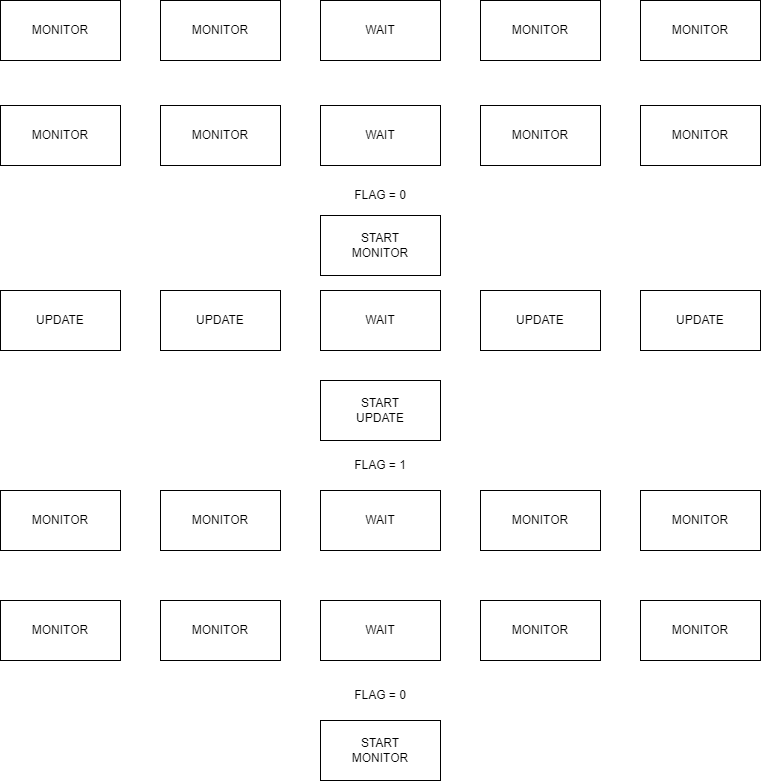

The diagram above was exported from draw.io. Its source (the exported page's mxGraphModel, read from the mxfile embedded in the PNG):
<mxGraphModel dx="1381" dy="756" grid="1" gridSize="10" guides="1" tooltips="1" connect="1" arrows="1" fold="1" page="1" pageScale="1" pageWidth="827" pageHeight="1169" math="0" shadow="0">
  <root>
    <mxCell id="0" />
    <mxCell id="1" parent="0" />
    <mxCell id="o55VHx2mBBSIlVJ7_2mQ-1" value="" style="rounded=0;whiteSpace=wrap;html=1;" vertex="1" parent="1">
      <mxGeometry x="360" y="1030" width="120" height="60" as="geometry" />
    </mxCell>
    <mxCell id="o55VHx2mBBSIlVJ7_2mQ-2" value="" style="rounded=0;whiteSpace=wrap;html=1;" vertex="1" parent="1">
      <mxGeometry x="360" y="910" width="120" height="60" as="geometry" />
    </mxCell>
    <mxCell id="o55VHx2mBBSIlVJ7_2mQ-3" value="" style="rounded=0;whiteSpace=wrap;html=1;" vertex="1" parent="1">
      <mxGeometry x="200" y="910" width="120" height="60" as="geometry" />
    </mxCell>
    <mxCell id="o55VHx2mBBSIlVJ7_2mQ-4" value="" style="rounded=0;whiteSpace=wrap;html=1;" vertex="1" parent="1">
      <mxGeometry x="520" y="910" width="120" height="60" as="geometry" />
    </mxCell>
    <mxCell id="o55VHx2mBBSIlVJ7_2mQ-5" value="" style="rounded=0;whiteSpace=wrap;html=1;" vertex="1" parent="1">
      <mxGeometry x="40" y="910" width="120" height="60" as="geometry" />
    </mxCell>
    <mxCell id="o55VHx2mBBSIlVJ7_2mQ-6" value="" style="rounded=0;whiteSpace=wrap;html=1;" vertex="1" parent="1">
      <mxGeometry x="680" y="910" width="120" height="60" as="geometry" />
    </mxCell>
    <mxCell id="o55VHx2mBBSIlVJ7_2mQ-7" value="" style="rounded=0;whiteSpace=wrap;html=1;" vertex="1" parent="1">
      <mxGeometry x="360" y="690" width="120" height="60" as="geometry" />
    </mxCell>
    <mxCell id="o55VHx2mBBSIlVJ7_2mQ-10" value="" style="rounded=0;whiteSpace=wrap;html=1;" vertex="1" parent="1">
      <mxGeometry x="360" y="600" width="120" height="60" as="geometry" />
    </mxCell>
    <mxCell id="o55VHx2mBBSIlVJ7_2mQ-11" value="" style="rounded=0;whiteSpace=wrap;html=1;" vertex="1" parent="1">
      <mxGeometry x="200" y="600" width="120" height="60" as="geometry" />
    </mxCell>
    <mxCell id="o55VHx2mBBSIlVJ7_2mQ-12" value="" style="rounded=0;whiteSpace=wrap;html=1;" vertex="1" parent="1">
      <mxGeometry x="520" y="600" width="120" height="60" as="geometry" />
    </mxCell>
    <mxCell id="o55VHx2mBBSIlVJ7_2mQ-13" value="" style="rounded=0;whiteSpace=wrap;html=1;" vertex="1" parent="1">
      <mxGeometry x="40" y="600" width="120" height="60" as="geometry" />
    </mxCell>
    <mxCell id="o55VHx2mBBSIlVJ7_2mQ-14" value="" style="rounded=0;whiteSpace=wrap;html=1;" vertex="1" parent="1">
      <mxGeometry x="680" y="600" width="120" height="60" as="geometry" />
    </mxCell>
    <mxCell id="o55VHx2mBBSIlVJ7_2mQ-20" value="" style="rounded=0;whiteSpace=wrap;html=1;" vertex="1" parent="1">
      <mxGeometry x="360" y="525" width="120" height="60" as="geometry" />
    </mxCell>
    <mxCell id="o55VHx2mBBSIlVJ7_2mQ-21" value="" style="rounded=0;whiteSpace=wrap;html=1;" vertex="1" parent="1">
      <mxGeometry x="360" y="415" width="120" height="60" as="geometry" />
    </mxCell>
    <mxCell id="o55VHx2mBBSIlVJ7_2mQ-22" value="" style="rounded=0;whiteSpace=wrap;html=1;" vertex="1" parent="1">
      <mxGeometry x="200" y="415" width="120" height="60" as="geometry" />
    </mxCell>
    <mxCell id="o55VHx2mBBSIlVJ7_2mQ-23" value="" style="rounded=0;whiteSpace=wrap;html=1;" vertex="1" parent="1">
      <mxGeometry x="520" y="415" width="120" height="60" as="geometry" />
    </mxCell>
    <mxCell id="o55VHx2mBBSIlVJ7_2mQ-24" value="" style="rounded=0;whiteSpace=wrap;html=1;" vertex="1" parent="1">
      <mxGeometry x="40" y="415" width="120" height="60" as="geometry" />
    </mxCell>
    <mxCell id="o55VHx2mBBSIlVJ7_2mQ-25" value="" style="rounded=0;whiteSpace=wrap;html=1;" vertex="1" parent="1">
      <mxGeometry x="680" y="415" width="120" height="60" as="geometry" />
    </mxCell>
    <mxCell id="o55VHx2mBBSIlVJ7_2mQ-26" value="" style="rounded=0;whiteSpace=wrap;html=1;" vertex="1" parent="1">
      <mxGeometry x="360" y="800" width="120" height="60" as="geometry" />
    </mxCell>
    <mxCell id="o55VHx2mBBSIlVJ7_2mQ-27" value="" style="rounded=0;whiteSpace=wrap;html=1;" vertex="1" parent="1">
      <mxGeometry x="200" y="800" width="120" height="60" as="geometry" />
    </mxCell>
    <mxCell id="o55VHx2mBBSIlVJ7_2mQ-28" value="" style="rounded=0;whiteSpace=wrap;html=1;" vertex="1" parent="1">
      <mxGeometry x="520" y="800" width="120" height="60" as="geometry" />
    </mxCell>
    <mxCell id="o55VHx2mBBSIlVJ7_2mQ-29" value="" style="rounded=0;whiteSpace=wrap;html=1;" vertex="1" parent="1">
      <mxGeometry x="40" y="800" width="120" height="60" as="geometry" />
    </mxCell>
    <mxCell id="o55VHx2mBBSIlVJ7_2mQ-30" value="" style="rounded=0;whiteSpace=wrap;html=1;" vertex="1" parent="1">
      <mxGeometry x="680" y="800" width="120" height="60" as="geometry" />
    </mxCell>
    <mxCell id="o55VHx2mBBSIlVJ7_2mQ-31" value="FLAG = 1" style="text;html=1;strokeColor=none;fillColor=none;align=center;verticalAlign=middle;whiteSpace=wrap;rounded=0;" vertex="1" parent="1">
      <mxGeometry x="390" y="760" width="60" height="30" as="geometry" />
    </mxCell>
    <mxCell id="o55VHx2mBBSIlVJ7_2mQ-32" value="" style="rounded=0;whiteSpace=wrap;html=1;" vertex="1" parent="1">
      <mxGeometry x="360" y="310" width="120" height="60" as="geometry" />
    </mxCell>
    <mxCell id="o55VHx2mBBSIlVJ7_2mQ-33" value="" style="rounded=0;whiteSpace=wrap;html=1;" vertex="1" parent="1">
      <mxGeometry x="200" y="310" width="120" height="60" as="geometry" />
    </mxCell>
    <mxCell id="o55VHx2mBBSIlVJ7_2mQ-34" value="" style="rounded=0;whiteSpace=wrap;html=1;" vertex="1" parent="1">
      <mxGeometry x="520" y="310" width="120" height="60" as="geometry" />
    </mxCell>
    <mxCell id="o55VHx2mBBSIlVJ7_2mQ-35" value="" style="rounded=0;whiteSpace=wrap;html=1;" vertex="1" parent="1">
      <mxGeometry x="40" y="310" width="120" height="60" as="geometry" />
    </mxCell>
    <mxCell id="o55VHx2mBBSIlVJ7_2mQ-36" value="" style="rounded=0;whiteSpace=wrap;html=1;" vertex="1" parent="1">
      <mxGeometry x="680" y="310" width="120" height="60" as="geometry" />
    </mxCell>
    <mxCell id="o55VHx2mBBSIlVJ7_2mQ-37" value="MONITOR" style="text;html=1;strokeColor=none;fillColor=none;align=center;verticalAlign=middle;whiteSpace=wrap;rounded=0;" vertex="1" parent="1">
      <mxGeometry x="70" y="925" width="60" height="30" as="geometry" />
    </mxCell>
    <mxCell id="o55VHx2mBBSIlVJ7_2mQ-38" value="MONITOR" style="text;html=1;strokeColor=none;fillColor=none;align=center;verticalAlign=middle;whiteSpace=wrap;rounded=0;" vertex="1" parent="1">
      <mxGeometry x="230" y="925" width="60" height="30" as="geometry" />
    </mxCell>
    <mxCell id="o55VHx2mBBSIlVJ7_2mQ-39" value="MONITOR" style="text;html=1;strokeColor=none;fillColor=none;align=center;verticalAlign=middle;whiteSpace=wrap;rounded=0;" vertex="1" parent="1">
      <mxGeometry x="550" y="925" width="60" height="30" as="geometry" />
    </mxCell>
    <mxCell id="o55VHx2mBBSIlVJ7_2mQ-40" value="MONITOR" style="text;html=1;strokeColor=none;fillColor=none;align=center;verticalAlign=middle;whiteSpace=wrap;rounded=0;" vertex="1" parent="1">
      <mxGeometry x="710" y="925" width="60" height="30" as="geometry" />
    </mxCell>
    <mxCell id="o55VHx2mBBSIlVJ7_2mQ-41" value="MONITOR" style="text;html=1;strokeColor=none;fillColor=none;align=center;verticalAlign=middle;whiteSpace=wrap;rounded=0;" vertex="1" parent="1">
      <mxGeometry x="70" y="815" width="60" height="30" as="geometry" />
    </mxCell>
    <mxCell id="o55VHx2mBBSIlVJ7_2mQ-42" value="MONITOR" style="text;html=1;strokeColor=none;fillColor=none;align=center;verticalAlign=middle;whiteSpace=wrap;rounded=0;" vertex="1" parent="1">
      <mxGeometry x="230" y="815" width="60" height="30" as="geometry" />
    </mxCell>
    <mxCell id="o55VHx2mBBSIlVJ7_2mQ-43" value="MONITOR" style="text;html=1;strokeColor=none;fillColor=none;align=center;verticalAlign=middle;whiteSpace=wrap;rounded=0;" vertex="1" parent="1">
      <mxGeometry x="550" y="815" width="60" height="30" as="geometry" />
    </mxCell>
    <mxCell id="o55VHx2mBBSIlVJ7_2mQ-44" value="MONITOR" style="text;html=1;strokeColor=none;fillColor=none;align=center;verticalAlign=middle;whiteSpace=wrap;rounded=0;" vertex="1" parent="1">
      <mxGeometry x="710" y="815" width="60" height="30" as="geometry" />
    </mxCell>
    <mxCell id="o55VHx2mBBSIlVJ7_2mQ-45" value="UPDATE" style="text;html=1;strokeColor=none;fillColor=none;align=center;verticalAlign=middle;whiteSpace=wrap;rounded=0;" vertex="1" parent="1">
      <mxGeometry x="70" y="615" width="60" height="30" as="geometry" />
    </mxCell>
    <mxCell id="o55VHx2mBBSIlVJ7_2mQ-49" value="MONITOR" style="text;html=1;strokeColor=none;fillColor=none;align=center;verticalAlign=middle;whiteSpace=wrap;rounded=0;" vertex="1" parent="1">
      <mxGeometry x="70" y="430" width="60" height="30" as="geometry" />
    </mxCell>
    <mxCell id="o55VHx2mBBSIlVJ7_2mQ-50" value="MONITOR" style="text;html=1;strokeColor=none;fillColor=none;align=center;verticalAlign=middle;whiteSpace=wrap;rounded=0;" vertex="1" parent="1">
      <mxGeometry x="230" y="430" width="60" height="30" as="geometry" />
    </mxCell>
    <mxCell id="o55VHx2mBBSIlVJ7_2mQ-52" value="MONITOR" style="text;html=1;strokeColor=none;fillColor=none;align=center;verticalAlign=middle;whiteSpace=wrap;rounded=0;" vertex="1" parent="1">
      <mxGeometry x="550" y="430" width="60" height="30" as="geometry" />
    </mxCell>
    <mxCell id="o55VHx2mBBSIlVJ7_2mQ-53" value="MONITOR" style="text;html=1;strokeColor=none;fillColor=none;align=center;verticalAlign=middle;whiteSpace=wrap;rounded=0;" vertex="1" parent="1">
      <mxGeometry x="710" y="430" width="60" height="30" as="geometry" />
    </mxCell>
    <mxCell id="o55VHx2mBBSIlVJ7_2mQ-54" value="MONITOR" style="text;html=1;strokeColor=none;fillColor=none;align=center;verticalAlign=middle;whiteSpace=wrap;rounded=0;" vertex="1" parent="1">
      <mxGeometry x="70" y="325" width="60" height="30" as="geometry" />
    </mxCell>
    <mxCell id="o55VHx2mBBSIlVJ7_2mQ-55" value="MONITOR" style="text;html=1;strokeColor=none;fillColor=none;align=center;verticalAlign=middle;whiteSpace=wrap;rounded=0;" vertex="1" parent="1">
      <mxGeometry x="230" y="325" width="60" height="30" as="geometry" />
    </mxCell>
    <mxCell id="o55VHx2mBBSIlVJ7_2mQ-57" value="MONITOR" style="text;html=1;strokeColor=none;fillColor=none;align=center;verticalAlign=middle;whiteSpace=wrap;rounded=0;" vertex="1" parent="1">
      <mxGeometry x="550" y="325" width="60" height="30" as="geometry" />
    </mxCell>
    <mxCell id="o55VHx2mBBSIlVJ7_2mQ-58" value="MONITOR" style="text;html=1;strokeColor=none;fillColor=none;align=center;verticalAlign=middle;whiteSpace=wrap;rounded=0;" vertex="1" parent="1">
      <mxGeometry x="710" y="325" width="60" height="30" as="geometry" />
    </mxCell>
    <mxCell id="o55VHx2mBBSIlVJ7_2mQ-59" value="START&lt;br&gt;MONITOR" style="text;html=1;strokeColor=none;fillColor=none;align=center;verticalAlign=middle;whiteSpace=wrap;rounded=0;" vertex="1" parent="1">
      <mxGeometry x="390" y="1045" width="60" height="30" as="geometry" />
    </mxCell>
    <mxCell id="o55VHx2mBBSIlVJ7_2mQ-60" value="WAIT" style="text;html=1;strokeColor=none;fillColor=none;align=center;verticalAlign=middle;whiteSpace=wrap;rounded=0;" vertex="1" parent="1">
      <mxGeometry x="390" y="925" width="60" height="30" as="geometry" />
    </mxCell>
    <mxCell id="o55VHx2mBBSIlVJ7_2mQ-61" value="WAIT" style="text;html=1;strokeColor=none;fillColor=none;align=center;verticalAlign=middle;whiteSpace=wrap;rounded=0;" vertex="1" parent="1">
      <mxGeometry x="390" y="815" width="60" height="30" as="geometry" />
    </mxCell>
    <mxCell id="o55VHx2mBBSIlVJ7_2mQ-62" value="START UPDATE" style="text;html=1;strokeColor=none;fillColor=none;align=center;verticalAlign=middle;whiteSpace=wrap;rounded=0;" vertex="1" parent="1">
      <mxGeometry x="390" y="705" width="60" height="30" as="geometry" />
    </mxCell>
    <mxCell id="o55VHx2mBBSIlVJ7_2mQ-65" value="UPDATE" style="text;html=1;strokeColor=none;fillColor=none;align=center;verticalAlign=middle;whiteSpace=wrap;rounded=0;" vertex="1" parent="1">
      <mxGeometry x="230" y="615" width="60" height="30" as="geometry" />
    </mxCell>
    <mxCell id="o55VHx2mBBSIlVJ7_2mQ-66" value="UPDATE" style="text;html=1;strokeColor=none;fillColor=none;align=center;verticalAlign=middle;whiteSpace=wrap;rounded=0;" vertex="1" parent="1">
      <mxGeometry x="710" y="615" width="60" height="30" as="geometry" />
    </mxCell>
    <mxCell id="o55VHx2mBBSIlVJ7_2mQ-67" value="UPDATE" style="text;html=1;strokeColor=none;fillColor=none;align=center;verticalAlign=middle;whiteSpace=wrap;rounded=0;" vertex="1" parent="1">
      <mxGeometry x="550" y="615" width="60" height="30" as="geometry" />
    </mxCell>
    <mxCell id="o55VHx2mBBSIlVJ7_2mQ-68" value="WAIT" style="text;html=1;strokeColor=none;fillColor=none;align=center;verticalAlign=middle;whiteSpace=wrap;rounded=0;" vertex="1" parent="1">
      <mxGeometry x="390" y="615" width="60" height="30" as="geometry" />
    </mxCell>
    <mxCell id="o55VHx2mBBSIlVJ7_2mQ-69" value="START&lt;br&gt;MONITOR" style="text;html=1;strokeColor=none;fillColor=none;align=center;verticalAlign=middle;whiteSpace=wrap;rounded=0;" vertex="1" parent="1">
      <mxGeometry x="390" y="540" width="60" height="30" as="geometry" />
    </mxCell>
    <mxCell id="o55VHx2mBBSIlVJ7_2mQ-70" value="FLAG = 0" style="text;html=1;strokeColor=none;fillColor=none;align=center;verticalAlign=middle;whiteSpace=wrap;rounded=0;" vertex="1" parent="1">
      <mxGeometry x="390" y="490" width="60" height="30" as="geometry" />
    </mxCell>
    <mxCell id="o55VHx2mBBSIlVJ7_2mQ-71" value="FLAG = 0" style="text;html=1;strokeColor=none;fillColor=none;align=center;verticalAlign=middle;whiteSpace=wrap;rounded=0;" vertex="1" parent="1">
      <mxGeometry x="390" y="990" width="60" height="30" as="geometry" />
    </mxCell>
    <mxCell id="o55VHx2mBBSIlVJ7_2mQ-73" value="WAIT" style="text;html=1;strokeColor=none;fillColor=none;align=center;verticalAlign=middle;whiteSpace=wrap;rounded=0;" vertex="1" parent="1">
      <mxGeometry x="390" y="430" width="60" height="30" as="geometry" />
    </mxCell>
    <mxCell id="o55VHx2mBBSIlVJ7_2mQ-74" value="WAIT" style="text;html=1;strokeColor=none;fillColor=none;align=center;verticalAlign=middle;whiteSpace=wrap;rounded=0;" vertex="1" parent="1">
      <mxGeometry x="390" y="325" width="60" height="30" as="geometry" />
    </mxCell>
  </root>
</mxGraphModel>